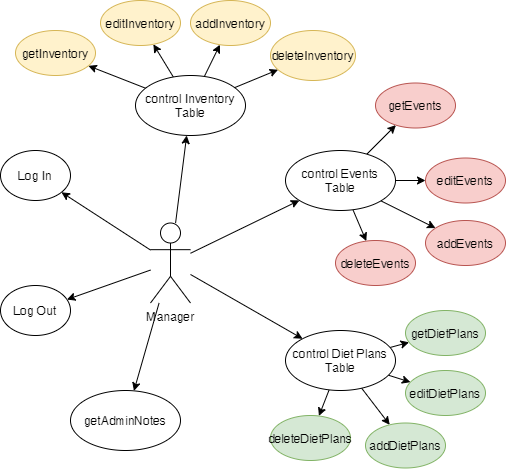

The diagram above was exported from draw.io. Its source (the exported page's mxGraphModel, read from the mxfile embedded in the PNG):
<mxGraphModel dx="981" dy="526" grid="1" gridSize="10" guides="1" tooltips="1" connect="1" arrows="1" fold="1" page="1" pageScale="1" pageWidth="850" pageHeight="1100" math="0" shadow="0">
  <root>
    <mxCell id="0" />
    <mxCell id="1" parent="0" />
    <mxCell id="zI_4-le4h3rUM5J5YnjW-22" style="edgeStyle=none;rounded=0;orthogonalLoop=1;jettySize=auto;html=1;" edge="1" parent="1" source="t0iJTPEKgOppTMSW0M-N-1" target="zI_4-le4h3rUM5J5YnjW-13">
      <mxGeometry relative="1" as="geometry" />
    </mxCell>
    <mxCell id="zI_4-le4h3rUM5J5YnjW-23" style="edgeStyle=none;rounded=0;orthogonalLoop=1;jettySize=auto;html=1;" edge="1" parent="1" source="t0iJTPEKgOppTMSW0M-N-1" target="zI_4-le4h3rUM5J5YnjW-2">
      <mxGeometry relative="1" as="geometry" />
    </mxCell>
    <mxCell id="zI_4-le4h3rUM5J5YnjW-24" style="edgeStyle=none;rounded=0;orthogonalLoop=1;jettySize=auto;html=1;" edge="1" parent="1" source="t0iJTPEKgOppTMSW0M-N-1" target="zI_4-le4h3rUM5J5YnjW-1">
      <mxGeometry relative="1" as="geometry" />
    </mxCell>
    <mxCell id="zI_4-le4h3rUM5J5YnjW-25" style="edgeStyle=none;rounded=0;orthogonalLoop=1;jettySize=auto;html=1;" edge="1" parent="1" source="t0iJTPEKgOppTMSW0M-N-1" target="zI_4-le4h3rUM5J5YnjW-3">
      <mxGeometry relative="1" as="geometry" />
    </mxCell>
    <mxCell id="zI_4-le4h3rUM5J5YnjW-26" style="edgeStyle=none;rounded=0;orthogonalLoop=1;jettySize=auto;html=1;" edge="1" parent="1" source="t0iJTPEKgOppTMSW0M-N-1" target="zI_4-le4h3rUM5J5YnjW-11">
      <mxGeometry relative="1" as="geometry" />
    </mxCell>
    <mxCell id="zI_4-le4h3rUM5J5YnjW-27" style="edgeStyle=none;rounded=0;orthogonalLoop=1;jettySize=auto;html=1;" edge="1" parent="1" source="t0iJTPEKgOppTMSW0M-N-1" target="zI_4-le4h3rUM5J5YnjW-12">
      <mxGeometry relative="1" as="geometry" />
    </mxCell>
    <mxCell id="t0iJTPEKgOppTMSW0M-N-1" value="Manager" style="shape=umlActor;verticalLabelPosition=bottom;verticalAlign=top;html=1;outlineConnect=0;" parent="1" vertex="1">
      <mxGeometry x="345" y="292.5" width="40" height="80" as="geometry" />
    </mxCell>
    <mxCell id="zI_4-le4h3rUM5J5YnjW-1" value="Log In" style="ellipse;whiteSpace=wrap;html=1;" vertex="1" parent="1">
      <mxGeometry x="195" y="220" width="70" height="50" as="geometry" />
    </mxCell>
    <mxCell id="zI_4-le4h3rUM5J5YnjW-2" value="Log Out" style="ellipse;whiteSpace=wrap;html=1;" vertex="1" parent="1">
      <mxGeometry x="195" y="355" width="70" height="50" as="geometry" />
    </mxCell>
    <mxCell id="zI_4-le4h3rUM5J5YnjW-28" style="edgeStyle=none;rounded=0;orthogonalLoop=1;jettySize=auto;html=1;" edge="1" parent="1" source="zI_4-le4h3rUM5J5YnjW-3" target="zI_4-le4h3rUM5J5YnjW-10">
      <mxGeometry relative="1" as="geometry" />
    </mxCell>
    <mxCell id="zI_4-le4h3rUM5J5YnjW-29" style="edgeStyle=none;rounded=0;orthogonalLoop=1;jettySize=auto;html=1;" edge="1" parent="1" source="zI_4-le4h3rUM5J5YnjW-3" target="zI_4-le4h3rUM5J5YnjW-7">
      <mxGeometry relative="1" as="geometry" />
    </mxCell>
    <mxCell id="zI_4-le4h3rUM5J5YnjW-30" style="edgeStyle=none;rounded=0;orthogonalLoop=1;jettySize=auto;html=1;" edge="1" parent="1" source="zI_4-le4h3rUM5J5YnjW-3" target="zI_4-le4h3rUM5J5YnjW-8">
      <mxGeometry relative="1" as="geometry" />
    </mxCell>
    <mxCell id="zI_4-le4h3rUM5J5YnjW-31" style="edgeStyle=none;rounded=0;orthogonalLoop=1;jettySize=auto;html=1;" edge="1" parent="1" source="zI_4-le4h3rUM5J5YnjW-3" target="zI_4-le4h3rUM5J5YnjW-9">
      <mxGeometry relative="1" as="geometry" />
    </mxCell>
    <mxCell id="zI_4-le4h3rUM5J5YnjW-3" value="control Inventory Table" style="ellipse;whiteSpace=wrap;html=1;" vertex="1" parent="1">
      <mxGeometry x="330" y="145" width="110" height="60" as="geometry" />
    </mxCell>
    <mxCell id="zI_4-le4h3rUM5J5YnjW-7" value="editInventory" style="ellipse;whiteSpace=wrap;html=1;fillColor=#fff2cc;strokeColor=#d6b656;" vertex="1" parent="1">
      <mxGeometry x="295" y="70" width="80" height="45" as="geometry" />
    </mxCell>
    <mxCell id="zI_4-le4h3rUM5J5YnjW-8" value="addInventory" style="ellipse;whiteSpace=wrap;html=1;fillColor=#fff2cc;strokeColor=#d6b656;" vertex="1" parent="1">
      <mxGeometry x="385" y="70" width="80" height="45" as="geometry" />
    </mxCell>
    <mxCell id="zI_4-le4h3rUM5J5YnjW-9" value="deleteInventory" style="ellipse;whiteSpace=wrap;html=1;fillColor=#fff2cc;strokeColor=#d6b656;" vertex="1" parent="1">
      <mxGeometry x="465" y="100" width="85" height="50" as="geometry" />
    </mxCell>
    <mxCell id="zI_4-le4h3rUM5J5YnjW-10" value="getInventory" style="ellipse;whiteSpace=wrap;html=1;fillColor=#fff2cc;strokeColor=#d6b656;" vertex="1" parent="1">
      <mxGeometry x="210" y="100" width="80" height="45" as="geometry" />
    </mxCell>
    <mxCell id="zI_4-le4h3rUM5J5YnjW-32" style="edgeStyle=none;rounded=0;orthogonalLoop=1;jettySize=auto;html=1;" edge="1" parent="1" source="zI_4-le4h3rUM5J5YnjW-11" target="zI_4-le4h3rUM5J5YnjW-14">
      <mxGeometry relative="1" as="geometry" />
    </mxCell>
    <mxCell id="zI_4-le4h3rUM5J5YnjW-33" style="edgeStyle=none;rounded=0;orthogonalLoop=1;jettySize=auto;html=1;" edge="1" parent="1" source="zI_4-le4h3rUM5J5YnjW-11" target="zI_4-le4h3rUM5J5YnjW-15">
      <mxGeometry relative="1" as="geometry" />
    </mxCell>
    <mxCell id="zI_4-le4h3rUM5J5YnjW-34" style="edgeStyle=none;rounded=0;orthogonalLoop=1;jettySize=auto;html=1;" edge="1" parent="1" source="zI_4-le4h3rUM5J5YnjW-11" target="zI_4-le4h3rUM5J5YnjW-16">
      <mxGeometry relative="1" as="geometry" />
    </mxCell>
    <mxCell id="zI_4-le4h3rUM5J5YnjW-35" style="edgeStyle=none;rounded=0;orthogonalLoop=1;jettySize=auto;html=1;" edge="1" parent="1" source="zI_4-le4h3rUM5J5YnjW-11" target="zI_4-le4h3rUM5J5YnjW-17">
      <mxGeometry relative="1" as="geometry" />
    </mxCell>
    <mxCell id="zI_4-le4h3rUM5J5YnjW-11" value="control Events Table" style="ellipse;whiteSpace=wrap;html=1;" vertex="1" parent="1">
      <mxGeometry x="480" y="220" width="110" height="60" as="geometry" />
    </mxCell>
    <mxCell id="zI_4-le4h3rUM5J5YnjW-36" style="edgeStyle=none;rounded=0;orthogonalLoop=1;jettySize=auto;html=1;" edge="1" parent="1" source="zI_4-le4h3rUM5J5YnjW-12" target="zI_4-le4h3rUM5J5YnjW-18">
      <mxGeometry relative="1" as="geometry" />
    </mxCell>
    <mxCell id="zI_4-le4h3rUM5J5YnjW-37" style="edgeStyle=none;rounded=0;orthogonalLoop=1;jettySize=auto;html=1;" edge="1" parent="1" source="zI_4-le4h3rUM5J5YnjW-12" target="zI_4-le4h3rUM5J5YnjW-19">
      <mxGeometry relative="1" as="geometry" />
    </mxCell>
    <mxCell id="zI_4-le4h3rUM5J5YnjW-38" style="edgeStyle=none;rounded=0;orthogonalLoop=1;jettySize=auto;html=1;" edge="1" parent="1" source="zI_4-le4h3rUM5J5YnjW-12" target="zI_4-le4h3rUM5J5YnjW-20">
      <mxGeometry relative="1" as="geometry" />
    </mxCell>
    <mxCell id="zI_4-le4h3rUM5J5YnjW-39" style="edgeStyle=none;rounded=0;orthogonalLoop=1;jettySize=auto;html=1;" edge="1" parent="1" source="zI_4-le4h3rUM5J5YnjW-12" target="zI_4-le4h3rUM5J5YnjW-21">
      <mxGeometry relative="1" as="geometry" />
    </mxCell>
    <mxCell id="zI_4-le4h3rUM5J5YnjW-12" value="control Diet Plans Table" style="ellipse;whiteSpace=wrap;html=1;" vertex="1" parent="1">
      <mxGeometry x="480" y="400" width="110" height="60" as="geometry" />
    </mxCell>
    <mxCell id="zI_4-le4h3rUM5J5YnjW-13" value="getAdminNotes" style="ellipse;whiteSpace=wrap;html=1;" vertex="1" parent="1">
      <mxGeometry x="265" y="460" width="110" height="60" as="geometry" />
    </mxCell>
    <mxCell id="zI_4-le4h3rUM5J5YnjW-14" value="getEvents" style="ellipse;whiteSpace=wrap;html=1;fillColor=#f8cecc;strokeColor=#b85450;" vertex="1" parent="1">
      <mxGeometry x="570" y="152.5" width="80" height="45" as="geometry" />
    </mxCell>
    <mxCell id="zI_4-le4h3rUM5J5YnjW-15" value="editEvents" style="ellipse;whiteSpace=wrap;html=1;fillColor=#f8cecc;strokeColor=#b85450;" vertex="1" parent="1">
      <mxGeometry x="620" y="227.5" width="80" height="45" as="geometry" />
    </mxCell>
    <mxCell id="zI_4-le4h3rUM5J5YnjW-16" value="addEvents" style="ellipse;whiteSpace=wrap;html=1;fillColor=#f8cecc;strokeColor=#b85450;" vertex="1" parent="1">
      <mxGeometry x="620" y="290" width="80" height="45" as="geometry" />
    </mxCell>
    <mxCell id="zI_4-le4h3rUM5J5YnjW-17" value="deleteEvents" style="ellipse;whiteSpace=wrap;html=1;fillColor=#f8cecc;strokeColor=#b85450;" vertex="1" parent="1">
      <mxGeometry x="530" y="310" width="80" height="45" as="geometry" />
    </mxCell>
    <mxCell id="zI_4-le4h3rUM5J5YnjW-18" value="getDietPlans" style="ellipse;whiteSpace=wrap;html=1;fillColor=#d5e8d4;strokeColor=#82b366;" vertex="1" parent="1">
      <mxGeometry x="600" y="380" width="80" height="45" as="geometry" />
    </mxCell>
    <mxCell id="zI_4-le4h3rUM5J5YnjW-19" value="editDietPlans" style="ellipse;whiteSpace=wrap;html=1;fillColor=#d5e8d4;strokeColor=#82b366;" vertex="1" parent="1">
      <mxGeometry x="600" y="440" width="80" height="45" as="geometry" />
    </mxCell>
    <mxCell id="zI_4-le4h3rUM5J5YnjW-20" value="addDietPlans" style="ellipse;whiteSpace=wrap;html=1;fillColor=#d5e8d4;strokeColor=#82b366;" vertex="1" parent="1">
      <mxGeometry x="560" y="492.5" width="80" height="45" as="geometry" />
    </mxCell>
    <mxCell id="zI_4-le4h3rUM5J5YnjW-21" value="deleteDietPlans" style="ellipse;whiteSpace=wrap;html=1;fillColor=#d5e8d4;strokeColor=#82b366;" vertex="1" parent="1">
      <mxGeometry x="465" y="485" width="80" height="45" as="geometry" />
    </mxCell>
  </root>
</mxGraphModel>